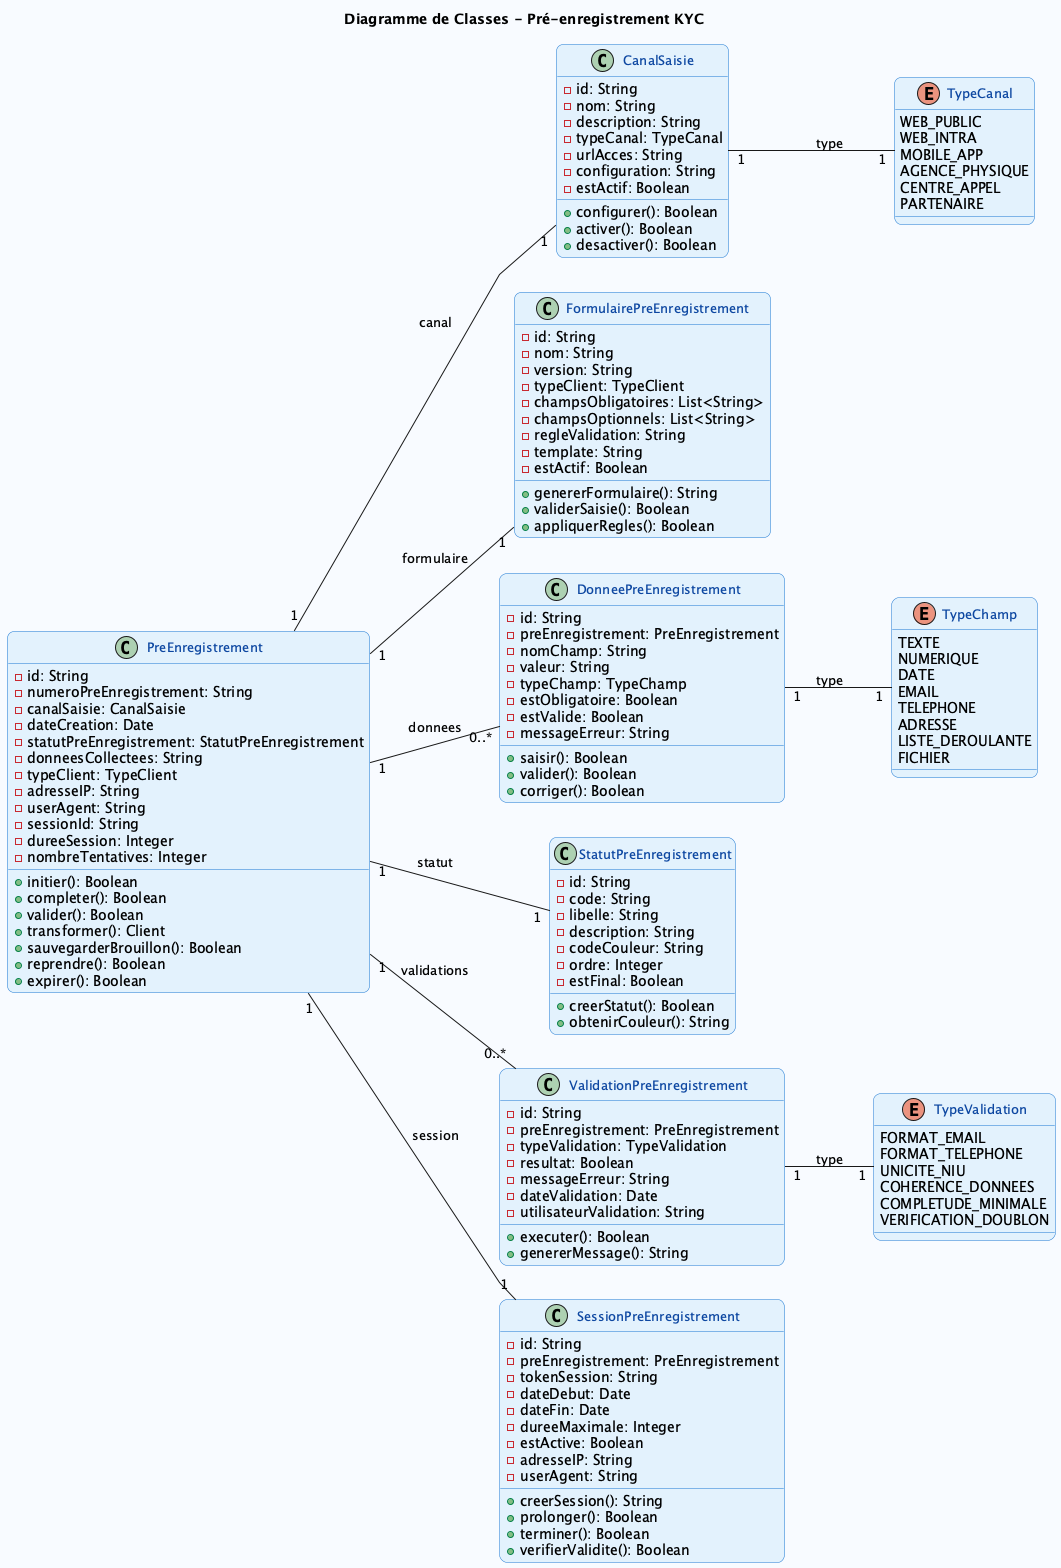

The diagram above was rendered by PlantUML. Its source (embedded in the PNG):
@startuml DiagrammeClassePreEnregistrement
skinparam linetype polyline
skinparam backgroundColor #F8FBFF
skinparam classBackgroundColor #E3F2FD
skinparam classBorderColor #1976D2
skinparam classFontColor #0D47A1
skinparam classFontSize 13
skinparam roundCorner 15
left to right direction

title Diagramme de Classes - Pré-enregistrement KYC

class PreEnregistrement {
    - id: String
    - numeroPreEnregistrement: String
    - canalSaisie: CanalSaisie
    - dateCreation: Date
    - statutPreEnregistrement: StatutPreEnregistrement
    - donneesCollectees: String
    - typeClient: TypeClient
    - adresseIP: String
    - userAgent: String
    - sessionId: String
    - dureeSession: Integer
    - nombreTentatives: Integer
    + initier(): Boolean
    + completer(): Boolean
    + valider(): Boolean
    + transformer(): Client
    + sauvegarderBrouillon(): Boolean
    + reprendre(): Boolean
    + expirer(): Boolean
}

class CanalSaisie {
    - id: String
    - nom: String
    - description: String
    - typeCanal: TypeCanal
    - urlAcces: String
    - configuration: String
    - estActif: Boolean
    + configurer(): Boolean
    + activer(): Boolean
    + desactiver(): Boolean
}

enum TypeCanal {
    WEB_PUBLIC
    WEB_INTRA
    MOBILE_APP
    AGENCE_PHYSIQUE
    CENTRE_APPEL
    PARTENAIRE
}

class FormulairePreEnregistrement {
    - id: String
    - nom: String
    - version: String
    - typeClient: TypeClient
    - champsObligatoires: List<String>
    - champsOptionnels: List<String>
    - regleValidation: String
    - template: String
    - estActif: Boolean
    + genererFormulaire(): String
    + validerSaisie(): Boolean
    + appliquerRegles(): Boolean
}

class DonneePreEnregistrement {
    - id: String
    - preEnregistrement: PreEnregistrement
    - nomChamp: String
    - valeur: String
    - typeChamp: TypeChamp
    - estObligatoire: Boolean
    - estValide: Boolean
    - messageErreur: String
    + saisir(): Boolean
    + valider(): Boolean
    + corriger(): Boolean
}

enum TypeChamp {
    TEXTE
    NUMERIQUE
    DATE
    EMAIL
    TELEPHONE
    ADRESSE
    LISTE_DEROULANTE
    FICHIER
}

class StatutPreEnregistrement {
    - id: String
    - code: String
    - libelle: String
    - description: String
    - codeCouleur: String
    - ordre: Integer
    - estFinal: Boolean
    + creerStatut(): Boolean
    + obtenirCouleur(): String
}

class ValidationPreEnregistrement {
    - id: String
    - preEnregistrement: PreEnregistrement
    - typeValidation: TypeValidation
    - resultat: Boolean
    - messageErreur: String
    - dateValidation: Date
    - utilisateurValidation: String
    + executer(): Boolean
    + genererMessage(): String
}

enum TypeValidation {
    FORMAT_EMAIL
    FORMAT_TELEPHONE
    UNICITE_NIU
    COHERENCE_DONNEES
    COMPLETUDE_MINIMALE
    VERIFICATION_DOUBLON
}

class SessionPreEnregistrement {
    - id: String
    - preEnregistrement: PreEnregistrement
    - tokenSession: String
    - dateDebut: Date
    - dateFin: Date
    - dureeMaximale: Integer
    - estActive: Boolean
    - adresseIP: String
    - userAgent: String
    + creerSession(): String
    + prolonger(): Boolean
    + terminer(): Boolean
    + verifierValidite(): Boolean
}

' Relations
PreEnregistrement "1" -- "1" CanalSaisie : canal
PreEnregistrement "1" -- "1" StatutPreEnregistrement : statut
PreEnregistrement "1" -- "1" FormulairePreEnregistrement : formulaire
PreEnregistrement "1" -- "0..*" DonneePreEnregistrement : donnees
PreEnregistrement "1" -- "0..*" ValidationPreEnregistrement : validations
PreEnregistrement "1" -- "1" SessionPreEnregistrement : session

CanalSaisie "1" -- "1" TypeCanal : type
DonneePreEnregistrement "1" -- "1" TypeChamp : type
ValidationPreEnregistrement "1" -- "1" TypeValidation : type

@enduml